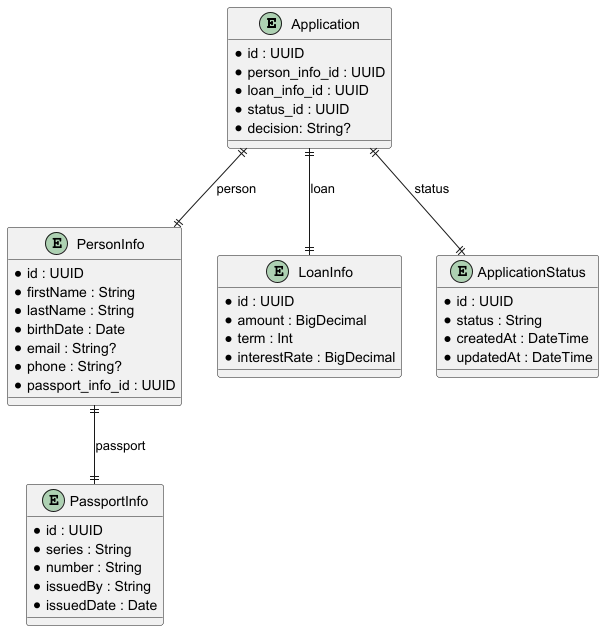

The diagram above was rendered by PlantUML. Its source (embedded in the PNG):
@startuml
entity "Application" as Application {
  * id : UUID
  * person_info_id : UUID
  * loan_info_id : UUID
  * status_id : UUID
  * decision: String?
}

entity "PersonInfo" as PersonInfo {
  * id : UUID
  * firstName : String
  * lastName : String
  * birthDate : Date
  * email : String?
  * phone : String?
  * passport_info_id : UUID
}

entity "LoanInfo" as LoanInfo {
  * id : UUID
  * amount : BigDecimal
  * term : Int
  * interestRate : BigDecimal
}

entity "PassportInfo" as PassportInfo {
  * id : UUID
  * series : String
  * number : String
  * issuedBy : String
  * issuedDate : Date
}

entity "ApplicationStatus" as ApplicationStatus {
  * id : UUID
  * status : String
  * createdAt : DateTime
  * updatedAt : DateTime
}

Application ||--|| PersonInfo : person
Application ||--|| LoanInfo : loan
Application ||--|| ApplicationStatus : status
PersonInfo ||--|| PassportInfo : passport
@enduml